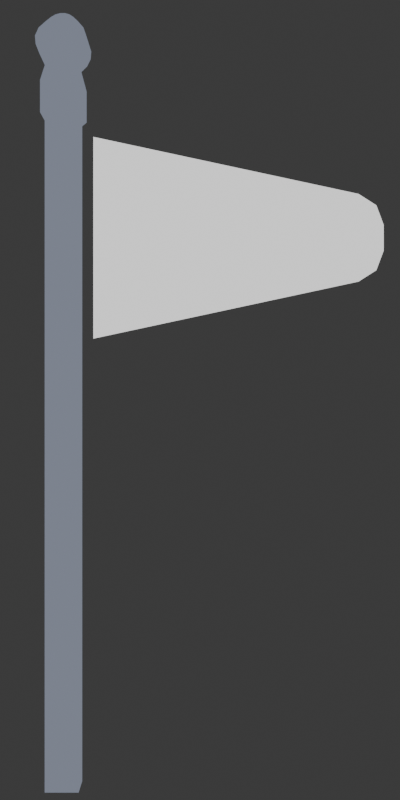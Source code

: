 # Source: flag.blend  (saved by Blender 4.0.36; exported with 4.5.12 LTS)
import bpy
from mathutils import Matrix  # noqa: F401  (used for matrix-valued properties, if any)

bpy.ops.wm.read_factory_settings(use_empty=True)
scene = bpy.context.scene
scene.name = 'Scene'

# ---- collections
col_collection = bpy.data.collections.new('Collection'); scene.collection.children.link(col_collection)

# ---- materials (node trees are filled in below, after node groups)
mat_material = bpy.data.materials.new('Material')
mat_material.alpha_threshold = 0.0
mat_material.use_transparent_shadow = False
mat_material.roughness = 0.5
mat_material.line_color = (0.0, 0.0, 0.0, 1.0)
mat_flag = bpy.data.materials.new('Flag')
mat_flag.use_transparent_shadow = False

# ---- material node trees
mat_material.use_nodes = True; mat_material.node_tree.nodes.clear()
_N = mat_material.node_tree.nodes; _L = mat_material.node_tree.links
n0 = _N.new('ShaderNodeOutputMaterial'); n0.name = 'Material Output'; n0.location = (300, 300)
n1 = _N.new('ShaderNodeValToRGB'); n1.name = 'Color Ramp'; n1.location = (-10, 284)
while len(n1.color_ramp.elements) > 1: n1.color_ramp.elements.remove(n1.color_ramp.elements[-1])
n1.color_ramp.elements[0].position = 1.0; n1.color_ramp.elements[0].color = (0.2016, 0.2232, 0.2831, 1.0)
_L.new(n1.outputs[0], n0.inputs[0])
n0.is_active_output = True
mat_flag.use_nodes = True; mat_flag.node_tree.nodes.clear()
_N = mat_flag.node_tree.nodes; _L = mat_flag.node_tree.links
n0 = _N.new('ShaderNodeOutputMaterial'); n0.name = 'Material Output'; n0.location = (300, 300)
n1 = _N.new('ShaderNodeValToRGB'); n1.name = 'Color Ramp'; n1.location = (-35, 304)
while len(n1.color_ramp.elements) > 1: n1.color_ramp.elements.remove(n1.color_ramp.elements[-1])
n1.color_ramp.elements[0].position = 0.0; n1.color_ramp.elements[0].color = (1.0, 1.0, 1.0, 1.0)
_L.new(n1.outputs[0], n0.inputs[0])
n0.is_active_output = True

# ---- world
world_world = bpy.data.worlds.new('World'); scene.world = world_world
world_world.use_nodes = True; world_world.node_tree.nodes.clear()
_N = world_world.node_tree.nodes; _L = world_world.node_tree.links
n0 = _N.new('ShaderNodeOutputWorld'); n0.name = 'World Output'; n0.location = (300, 300)
n1 = _N.new('ShaderNodeBackground'); n1.name = 'Background'; n1.location = (10, 300)
n1.inputs[0].default_value = (0.05088, 0.05088, 0.05088, 1.0)
_L.new(n1.outputs[0], n0.inputs[0])
n0.is_active_output = True
world_world.color = (0.05088, 0.05088, 0.05088)
world_world.use_sun_shadow = False
world_world.sun_shadow_jitter_overblur = 0.0

# ---- cameras
cam_camera = bpy.data.cameras.new('Camera')
cam_camera.clip_end = 100.0
cam_camera.ortho_scale = 7.314

# ---- lights
light_light = bpy.data.lights.new('Light', 'POINT')
light_light.transmission_factor = 0.0
light_light.use_soft_falloff = False
light_light.energy = 1000.0
light_light.shadow_soft_size = 0.1
light_light.shadow_maximum_resolution = 0.006
light_light.use_absolute_resolution = True

# ---- meshes
me_cube = bpy.data.meshes.new('Cube')
me_cube.from_pydata([(0.1423, 0.1423, 5.626), (0.1423, 0.1423, -0.02181), (0.1423, -0.1423, 5.626), (0.1423, -0.1423, -0.02181), (-0.1423, 0.1423, 5.626), (-0.1423, 0.1423, -0.02181), (-0.1423, -0.1423, 5.626), (-0.1423, -0.1423, -0.02181), (0.1765, 0.1765, 5.666), (0.1765, -0.1765, 5.666), (-0.1765, 0.1765, 5.666), (-0.1765, -0.1765, 5.666), (0.1765, 0.1765, 5.935), (0.1765, -0.1765, 5.935), (-0.1765, 0.1765, 5.935), (-0.1765, -0.1765, 5.935), (0.1357, 0.1357, 6.092), (0.1357, -0.1357, 6.092), (-0.1357, 0.1357, 6.092), (-0.1357, -0.1357, 6.092), (0.1803, 0.1803, 6.153), (0.1803, -0.1803, 6.153), (-0.1803, 0.1803, 6.153), (-0.1803, -0.1803, 6.153), (0.2082, 0.2082, 6.224), (0.2082, -0.2082, 6.224), (-0.2082, 0.2082, 6.224), (-0.2082, -0.2082, 6.224), (0.2133, 0.2133, 6.292), (0.2133, -0.2133, 6.292), (-0.2133, 0.2133, 6.292), (-0.2133, -0.2133, 6.292), (0.1868, 0.1868, 6.369), (0.1868, -0.1868, 6.369), (-0.1868, 0.1868, 6.369), (-0.1868, -0.1868, 6.369), (0.1319, 0.1319, 6.443), (0.1319, -0.1319, 6.443), (-0.1319, 0.1319, 6.443), (-0.1319, -0.1319, 6.443), (0.1031, 0.09223, 6.487), (0.1031, -0.09223, 6.487), (0.08576, 0.05922, 6.513), (0.07663, 0.0204, 6.527), (0.07663, -0.0204, 6.527), (0.08576, -0.05922, 6.513), (-0.1031, -0.09223, 6.487), (-0.1031, 0.09223, 6.487), (-0.08576, -0.05922, 6.513), (-0.07663, -0.0204, 6.527), (-0.07663, 0.0204, 6.527), (-0.08576, 0.05922, 6.513)], [], [(4, 6, 11, 10), (3, 2, 6, 7), (7, 6, 4, 5), (5, 1, 3, 7), (1, 0, 2, 3), (5, 4, 0, 1), (10, 11, 15, 14), (2, 0, 8, 9), (0, 4, 10, 8), (6, 2, 9, 11), (15, 13, 17, 19), (11, 9, 13, 15), (8, 10, 14, 12), (9, 8, 12, 13), (16, 18, 22, 20), (12, 14, 18, 16), (13, 12, 16, 17), (14, 15, 19, 18), (22, 23, 27, 26), (17, 16, 20, 21), (18, 19, 23, 22), (19, 17, 21, 23), (24, 26, 30, 28), (23, 21, 25, 27), (20, 22, 26, 24), (21, 20, 24, 25), (29, 28, 32, 33), (25, 24, 28, 29), (26, 27, 31, 30), (27, 25, 29, 31), (34, 35, 39, 38), (30, 31, 35, 34), (31, 29, 33, 35), (28, 30, 34, 32), (38, 39, 46, 48, 49, 50, 51, 47), (35, 33, 37, 39), (32, 34, 38, 36), (33, 32, 36, 37), (36, 38, 47, 40), (37, 36, 40, 42, 43, 44, 45, 41), (40, 47, 51, 42), (42, 51, 50, 43), (43, 50, 49, 44), (44, 49, 48, 45), (45, 48, 46, 41), (39, 37, 41, 46)])
_uv = me_cube.uv_layers.new(name='UVMap')
_uv.uv.foreach_set('vector', [0.625, 0.25, 0.625, 0.0, 0.625, 0.0, 0.625, 0.25, 0.375, 0.75, 0.625, 0.75, 0.625, 1.0, 0.375, 1.0, 0.375, 0.0, 0.625, 0.0, 0.625, 0.25, 0.375, 0.25, 0.125, 0.5, 0.375, 0.5, 0.375, 0.75, 0.125, 0.75, 0.375, 0.5, 0.625, 0.5, 0.625, 0.75, 0.375, 0.75, 0.375, 0.25, 0.625, 0.25, 0.625, 0.5, 0.375, 0.5, 0.625, 0.25, 0.625, 0.0, 0.625, 0.0, 0.625, 0.25, 0.625, 0.75, 0.625, 0.5, 0.625, 0.5, 0.625, 0.75, 0.625, 0.5, 0.625, 0.25, 0.625, 0.25, 0.625, 0.5, 0.625, 1.0, 0.625, 0.75, 0.625, 0.75, 0.625, 1.0, 0.625, 1.0, 0.625, 0.75, 0.625, 0.75, 0.625, 1.0, 0.625, 1.0, 0.625, 0.75, 0.625, 0.75, 0.625, 1.0, 0.625, 0.5, 0.625, 0.25, 0.625, 0.25, 0.625, 0.5, 0.625, 0.75, 0.625, 0.5, 0.625, 0.5, 0.625, 0.75, 0.625, 0.5, 0.625, 0.25, 0.625, 0.25, 0.625, 0.5, 0.625, 0.5, 0.625, 0.25, 0.625, 0.25, 0.625, 0.5, 0.625, 0.75, 0.625, 0.5, 0.625, 0.5, 0.625, 0.75, 0.625, 0.25, 0.625, 0.0, 0.625, 0.0, 0.625, 0.25, 0.625, 0.25, 0.625, 0.0, 0.625, 0.0, 0.625, 0.25, 0.625, 0.75, 0.625, 0.5, 0.625, 0.5, 0.625, 0.75, 0.625, 0.25, 0.625, 0.0, 0.625, 0.0, 0.625, 0.25, 0.625, 1.0, 0.625, 0.75, 0.625, 0.75, 0.625, 1.0, 0.625, 0.5, 0.625, 0.25, 0.625, 0.25, 0.625, 0.5, 0.625, 1.0, 0.625, 0.75, 0.625, 0.75, 0.625, 1.0, 0.625, 0.5, 0.625, 0.25, 0.625, 0.25, 0.625, 0.5, 0.625, 0.75, 0.625, 0.5, 0.625, 0.5, 0.625, 0.75, 0.625, 0.75, 0.625, 0.5, 0.625, 0.5, 0.625, 0.75, 0.625, 0.75, 0.625, 0.5, 0.625, 0.5, 0.625, 0.75, 0.625, 0.25, 0.625, 0.0, 0.625, 0.0, 0.625, 0.25, 0.625, 1.0, 0.625, 0.75, 0.625, 0.75, 0.625, 1.0, 0.625, 0.25, 0.625, 0.0, 0.625, 0.0, 0.625, 0.25, 0.625, 0.25, 0.625, 0.0, 0.625, 0.0, 0.625, 0.25, 0.625, 1.0, 0.625, 0.75, 0.625, 0.75, 0.625, 1.0, 0.625, 0.5, 0.625, 0.25, 0.625, 0.25, 0.625, 0.5, 0.625, 0.25, 0.625, 0.0, 0.625, 0.07512, 0.625, 0.1292, 0.625, 0.1779, 0.625, 0.2166, 0.625, 0.2414, 0.625, 0.25, 0.625, 1.0, 0.625, 0.75, 0.625, 0.75, 0.625, 1.0, 0.625, 0.5, 0.625, 0.25, 0.625, 0.25, 0.625, 0.5, 0.625, 0.75, 0.625, 0.5, 0.625, 0.5, 0.625, 0.75, 0.625, 0.5, 0.625, 0.25, 0.625, 0.25, 0.625, 0.5, 0.625, 0.75, 0.625, 0.5, 0.625, 0.5751, 0.625, 0.6292, 0.625, 0.6779, 0.625, 0.7166, 0.625, 0.7414, 0.625, 0.75, 0.625, 0.5, 0.625, 0.25, 0.625, 0.245, 0.625, 0.505, 0.625, 0.505, 0.625, 0.245, 0.625, 0.25, 0.625, 0.5, 0.625, 0.75, 0.625, 1.0, 0.625, 1.022, 0.625, 0.7283, 0.625, 0.7283, 0.625, 1.022, 0.625, 1.005, 0.625, 0.745, 0.625, 0.745, 0.625, 1.005, 0.625, 1.0, 0.625, 0.75, 0.625, 1.0, 0.625, 0.75, 0.625, 0.75, 0.625, 1.0])
me_cube.materials.append(mat_material)
me_cube.use_mirror_vertex_groups = False
me_cube.update()
me_plane = bpy.data.meshes.new('Plane')
me_plane.from_pydata([(-1.0, -1.0, 0.0), (1.0, -1.0, 0.0), (-0.126, 1.878, -1.547e-08), (-0.4343, 1.629, -4.271e-08), (-0.3218, 1.805, -3.641e-08), (0.126, 1.878, 1.547e-08), (0.4343, 1.629, 4.271e-08), (0.3218, 1.805, 3.641e-08)], [], [(0, 1, 6, 7, 5, 2, 4, 3)])
_uv = me_plane.uv_layers.new(name='UVMap')
_uv.uv.foreach_set('vector', [0.0, 0.0, 1.0, 0.0, 1.0, 0.9135, 0.9141, 0.9747, 0.6655, 1.0, 0.3345, 1.0, 0.08589, 0.9747, 0.0, 0.9135])
me_plane.materials.append(mat_flag)
me_plane.update()

# ---- objects
ob_cube = bpy.data.objects.new('Cube', me_cube)
ob_light = bpy.data.objects.new('Light', light_light)
ob_camera = bpy.data.objects.new('Camera', cam_camera)
ob_plane = bpy.data.objects.new('Plane', me_plane)

# ---- transforms, parenting, visibility, modifiers, constraints
ob_cube.location = (0.0, 0.0, 0.0)
ob_cube.lock_rotations_4d = False
ob_cube.empty_display_type = 'ARROWS'
ob_cube.lineart.crease_threshold = 0.0
ob_light.location = (4.076, 1.005, 5.904)
ob_light.rotation_euler = (0.6503, 0.05522, 1.866)
ob_light.lock_rotations_4d = False
ob_light.empty_display_type = 'ARROWS'
ob_light.color = (0.0, 0.0, 0.0, 0.0)
ob_light.lineart.crease_threshold = 0.0
ob_camera.location = (9.443, 1.16, 3.263)
ob_camera.rotation_euler = (1.571, -0.0, 1.571)
ob_camera.lock_rotations_4d = False
ob_camera.empty_display_type = 'ARROWS'
ob_camera.color = (0.0, 0.0, 0.0, 0.0)
ob_camera.display_type = 'WIRE'
ob_camera.lineart.crease_threshold = 0.0
ob_plane.location = (1.031e-15, 1.109, 4.644)
ob_plane.rotation_euler = (0.0, 1.571, 0.0)
ob_plane.scale = (0.8575, 0.8575, 0.8575)

# ---- collection membership
col_collection.objects.link(ob_cube)
col_collection.objects.link(ob_light)
col_collection.objects.link(ob_camera)
col_collection.objects.link(ob_plane)

# ---- scene / render settings (as saved in the file)
scene.camera = ob_camera
scene.frame_start = 1; scene.frame_end = 2; scene.frame_set(2)
scene.render.engine = 'BLENDER_EEVEE_NEXT'
scene.render.resolution_x = 128
scene.render.resolution_y = 256
scene.render.film_transparent = True
scene.cycles.sampling_pattern = 'TABULATED_SOBOL'
bpy.context.view_layer.update()
